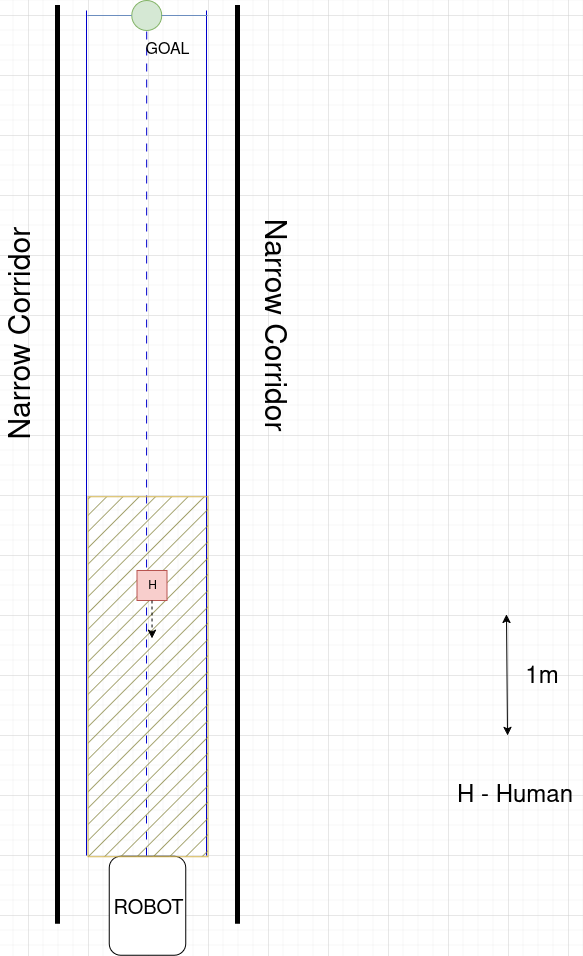

The diagram above was exported from draw.io. Its source (the exported page's mxGraphModel, read from the mxfile embedded in the PNG):
<mxGraphModel dx="443" dy="316" grid="1" gridSize="15" guides="1" tooltips="1" connect="1" arrows="1" fold="1" page="1" pageScale="1" pageWidth="850" pageHeight="1100" background="none" math="0" shadow="0">
  <root>
    <mxCell id="0" />
    <mxCell id="1" parent="0" />
    <mxCell id="8ForpUDLI9DOKq2ZSVxP-1" value="" style="rounded=1;whiteSpace=wrap;html=1;rotation=90;" parent="1" vertex="1">
      <mxGeometry x="250.49999999999997" y="912" width="99" height="76.51" as="geometry" />
    </mxCell>
    <mxCell id="8ForpUDLI9DOKq2ZSVxP-3" value="" style="ellipse;whiteSpace=wrap;html=1;aspect=fixed;fillColor=#d5e8d4;strokeColor=#82b366;" parent="1" vertex="1">
      <mxGeometry x="284.19" y="45" width="30" height="30" as="geometry" />
    </mxCell>
    <mxCell id="8ForpUDLI9DOKq2ZSVxP-5" value="" style="endArrow=none;dashed=1;html=1;rounded=0;entryX=0.5;entryY=1;entryDx=0;entryDy=0;fillColor=#dae8fc;strokeColor=light-dark(#0000cc, #5c79a3);dashPattern=8 8;" parent="1" edge="1">
      <mxGeometry width="50" height="50" relative="1" as="geometry">
        <mxPoint x="299" y="900" as="sourcePoint" />
        <mxPoint x="299.19000000000005" y="75" as="targetPoint" />
      </mxGeometry>
    </mxCell>
    <mxCell id="8ForpUDLI9DOKq2ZSVxP-6" value="" style="endArrow=none;html=1;rounded=0;fillColor=#dae8fc;strokeColor=#0000CC;" parent="1" edge="1">
      <mxGeometry width="50" height="50" relative="1" as="geometry">
        <mxPoint x="239" y="900" as="sourcePoint" />
        <mxPoint x="239" y="55" as="targetPoint" />
      </mxGeometry>
    </mxCell>
    <mxCell id="8ForpUDLI9DOKq2ZSVxP-7" value="" style="endArrow=none;html=1;rounded=0;fillColor=#dae8fc;strokeColor=#0000CC;" parent="1" edge="1">
      <mxGeometry width="50" height="50" relative="1" as="geometry">
        <mxPoint x="359" y="900" as="sourcePoint" />
        <mxPoint x="359" y="55" as="targetPoint" />
      </mxGeometry>
    </mxCell>
    <mxCell id="8ForpUDLI9DOKq2ZSVxP-9" value="" style="endArrow=none;html=1;rounded=0;entryX=0;entryY=0.5;entryDx=0;entryDy=0;fillColor=#dae8fc;strokeColor=#6c8ebf;" parent="1" target="8ForpUDLI9DOKq2ZSVxP-3" edge="1">
      <mxGeometry width="50" height="50" relative="1" as="geometry">
        <mxPoint x="240" y="60" as="sourcePoint" />
        <mxPoint x="310" y="85" as="targetPoint" />
      </mxGeometry>
    </mxCell>
    <mxCell id="8ForpUDLI9DOKq2ZSVxP-10" value="" style="endArrow=none;html=1;rounded=0;exitX=1;exitY=0.5;exitDx=0;exitDy=0;fillColor=#dae8fc;strokeColor=#6c8ebf;" parent="1" source="8ForpUDLI9DOKq2ZSVxP-3" edge="1">
      <mxGeometry width="50" height="50" relative="1" as="geometry">
        <mxPoint x="330" y="55" as="sourcePoint" />
        <mxPoint x="360" y="60" as="targetPoint" />
      </mxGeometry>
    </mxCell>
    <mxCell id="8ForpUDLI9DOKq2ZSVxP-23" value="" style="rounded=0;whiteSpace=wrap;html=1;fillColor=#8A8845;strokeColor=#D4B551;fillStyle=hatch;" parent="1" vertex="1">
      <mxGeometry x="240.5" y="541.25" width="120" height="360" as="geometry" />
    </mxCell>
    <mxCell id="8ForpUDLI9DOKq2ZSVxP-27" value="&lt;font style=&quot;font-size: 20px;&quot;&gt;ROBOT&lt;/font&gt;" style="text;html=1;align=center;verticalAlign=middle;whiteSpace=wrap;rounded=0;" parent="1" vertex="1">
      <mxGeometry x="270.5" y="938.26" width="60" height="30" as="geometry" />
    </mxCell>
    <mxCell id="8ForpUDLI9DOKq2ZSVxP-28" value="&lt;font style=&quot;font-size: 16px;&quot;&gt;GOAL&lt;/font&gt;" style="text;html=1;align=center;verticalAlign=middle;whiteSpace=wrap;rounded=0;strokeWidth=5;" parent="1" vertex="1">
      <mxGeometry x="290" y="79" width="60" height="30" as="geometry" />
    </mxCell>
    <mxCell id="R1Ln35dAGETTy7_0V7gi-1" value="" style="endArrow=none;html=1;rounded=0;strokeWidth=5;" edge="1" parent="1">
      <mxGeometry width="50" height="50" relative="1" as="geometry">
        <mxPoint x="210" y="968.26" as="sourcePoint" />
        <mxPoint x="210" y="49.5" as="targetPoint" />
        <Array as="points" />
      </mxGeometry>
    </mxCell>
    <mxCell id="R1Ln35dAGETTy7_0V7gi-2" value="" style="endArrow=none;html=1;rounded=0;strokeWidth=5;" edge="1" parent="1">
      <mxGeometry width="50" height="50" relative="1" as="geometry">
        <mxPoint x="390" y="968.26" as="sourcePoint" />
        <mxPoint x="390" y="49.49999999999999" as="targetPoint" />
        <Array as="points" />
      </mxGeometry>
    </mxCell>
    <mxCell id="R1Ln35dAGETTy7_0V7gi-5" value="" style="whiteSpace=wrap;html=1;aspect=fixed;fillColor=#f8cecc;strokeColor=#b85450;gradientColor=none;" vertex="1" parent="1">
      <mxGeometry x="289.5" y="615" width="30" height="30" as="geometry" />
    </mxCell>
    <mxCell id="R1Ln35dAGETTy7_0V7gi-8" value="H" style="text;html=1;align=center;verticalAlign=middle;whiteSpace=wrap;rounded=0;" vertex="1" parent="1">
      <mxGeometry x="274.5" y="620" width="60" height="20" as="geometry" />
    </mxCell>
    <mxCell id="R1Ln35dAGETTy7_0V7gi-10" value="&lt;font style=&quot;font-size: 30px;&quot;&gt;Narrow Corridor&amp;nbsp;&lt;/font&gt;" style="text;html=1;align=center;verticalAlign=middle;whiteSpace=wrap;rounded=0;rotation=-90;" vertex="1" parent="1">
      <mxGeometry x="40.5" y="351" width="270" height="46" as="geometry" />
    </mxCell>
    <mxCell id="R1Ln35dAGETTy7_0V7gi-12" value="&lt;font style=&quot;font-size: 30px;&quot;&gt;Narrow Corridor&amp;nbsp;&lt;/font&gt;" style="text;html=1;align=center;verticalAlign=middle;whiteSpace=wrap;rounded=0;rotation=90;" vertex="1" parent="1">
      <mxGeometry x="284.19" y="359" width="283" height="30" as="geometry" />
    </mxCell>
    <mxCell id="R1Ln35dAGETTy7_0V7gi-17" value="&lt;div&gt;&lt;font style=&quot;font-size: 24px;&quot;&gt;H - Human&lt;/font&gt;&lt;/div&gt;" style="text;html=1;align=center;verticalAlign=middle;whiteSpace=wrap;rounded=0;" vertex="1" parent="1">
      <mxGeometry x="600" y="825" width="135" height="30" as="geometry" />
    </mxCell>
    <mxCell id="R1Ln35dAGETTy7_0V7gi-20" value="" style="endArrow=classic;startArrow=classic;html=1;rounded=0;" edge="1" parent="1">
      <mxGeometry width="50" height="50" relative="1" as="geometry">
        <mxPoint x="660" y="780" as="sourcePoint" />
        <mxPoint x="659" y="659" as="targetPoint" />
      </mxGeometry>
    </mxCell>
    <mxCell id="R1Ln35dAGETTy7_0V7gi-21" value="&lt;font style=&quot;font-size: 24px;&quot;&gt;1m&lt;/font&gt;" style="text;html=1;align=center;verticalAlign=middle;whiteSpace=wrap;rounded=0;" vertex="1" parent="1">
      <mxGeometry x="662" y="705" width="65" height="32.5" as="geometry" />
    </mxCell>
    <mxCell id="R1Ln35dAGETTy7_0V7gi-24" value="" style="endArrow=classic;html=1;rounded=0;exitX=0.5;exitY=1;exitDx=0;exitDy=0;dashed=1;" edge="1" parent="1" source="R1Ln35dAGETTy7_0V7gi-5">
      <mxGeometry width="50" height="50" relative="1" as="geometry">
        <mxPoint x="304.4" y="668" as="sourcePoint" />
        <mxPoint x="304.59" y="683" as="targetPoint" />
      </mxGeometry>
    </mxCell>
  </root>
</mxGraphModel>